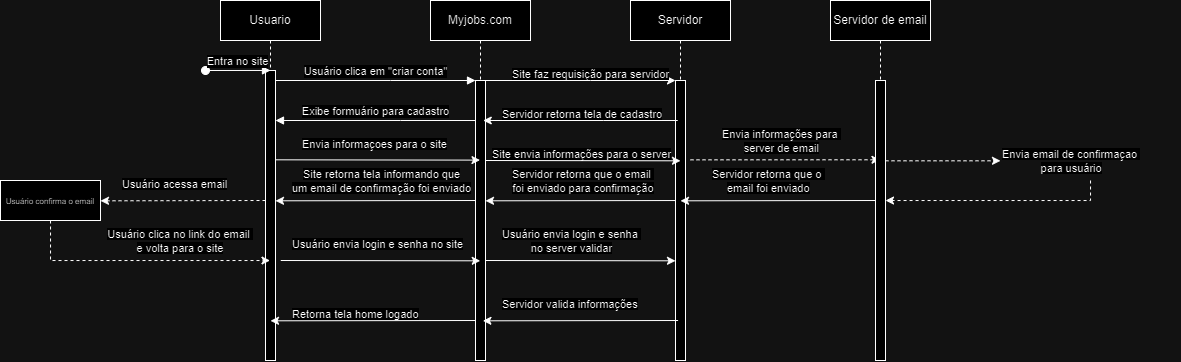

The diagram above was exported from draw.io. Its source (the exported page's mxGraphModel, read from the mxfile embedded in the PNG):
<mxGraphModel dx="1457" dy="299" grid="1" gridSize="10" guides="1" tooltips="1" connect="1" arrows="1" fold="1" page="1" pageScale="1" pageWidth="850" pageHeight="1100" math="0" shadow="0">
  <root>
    <mxCell id="0" />
    <mxCell id="1" parent="0" />
    <mxCell id="aM9ryv3xv72pqoxQDRHE-1" value="Usuario" style="shape=umlLifeline;perimeter=lifelinePerimeter;whiteSpace=wrap;html=1;container=0;dropTarget=0;collapsible=0;recursiveResize=0;outlineConnect=0;portConstraint=eastwest;newEdgeStyle={&quot;edgeStyle&quot;:&quot;elbowEdgeStyle&quot;,&quot;elbow&quot;:&quot;vertical&quot;,&quot;curved&quot;:0,&quot;rounded&quot;:0};" parent="1" vertex="1">
      <mxGeometry x="10" y="40" width="100" height="360" as="geometry" />
    </mxCell>
    <mxCell id="aM9ryv3xv72pqoxQDRHE-2" value="" style="html=1;points=[];perimeter=orthogonalPerimeter;outlineConnect=0;targetShapes=umlLifeline;portConstraint=eastwest;newEdgeStyle={&quot;edgeStyle&quot;:&quot;elbowEdgeStyle&quot;,&quot;elbow&quot;:&quot;vertical&quot;,&quot;curved&quot;:0,&quot;rounded&quot;:0};" parent="aM9ryv3xv72pqoxQDRHE-1" vertex="1">
      <mxGeometry x="45" y="70" width="10" height="290" as="geometry" />
    </mxCell>
    <mxCell id="aM9ryv3xv72pqoxQDRHE-3" value="Entra no site" style="html=1;verticalAlign=bottom;startArrow=oval;endArrow=block;startSize=8;edgeStyle=elbowEdgeStyle;elbow=vertical;curved=0;rounded=0;" parent="aM9ryv3xv72pqoxQDRHE-1" target="aM9ryv3xv72pqoxQDRHE-2" edge="1">
      <mxGeometry relative="1" as="geometry">
        <mxPoint x="-15" y="70" as="sourcePoint" />
      </mxGeometry>
    </mxCell>
    <mxCell id="aM9ryv3xv72pqoxQDRHE-5" value="Myjobs.com" style="shape=umlLifeline;perimeter=lifelinePerimeter;whiteSpace=wrap;html=1;container=0;dropTarget=0;collapsible=0;recursiveResize=0;outlineConnect=0;portConstraint=eastwest;newEdgeStyle={&quot;edgeStyle&quot;:&quot;elbowEdgeStyle&quot;,&quot;elbow&quot;:&quot;vertical&quot;,&quot;curved&quot;:0,&quot;rounded&quot;:0};" parent="1" vertex="1">
      <mxGeometry x="220" y="40" width="100" height="360" as="geometry" />
    </mxCell>
    <mxCell id="aM9ryv3xv72pqoxQDRHE-6" value="" style="html=1;points=[];perimeter=orthogonalPerimeter;outlineConnect=0;targetShapes=umlLifeline;portConstraint=eastwest;newEdgeStyle={&quot;edgeStyle&quot;:&quot;elbowEdgeStyle&quot;,&quot;elbow&quot;:&quot;vertical&quot;,&quot;curved&quot;:0,&quot;rounded&quot;:0};" parent="aM9ryv3xv72pqoxQDRHE-5" vertex="1">
      <mxGeometry x="45" y="80" width="10" height="280" as="geometry" />
    </mxCell>
    <mxCell id="aM9ryv3xv72pqoxQDRHE-7" value="Usuário clica em &quot;criar conta&quot;" style="html=1;verticalAlign=bottom;endArrow=block;edgeStyle=elbowEdgeStyle;elbow=vertical;curved=0;rounded=0;" parent="1" source="aM9ryv3xv72pqoxQDRHE-2" target="aM9ryv3xv72pqoxQDRHE-6" edge="1">
      <mxGeometry relative="1" as="geometry">
        <mxPoint x="195" y="130" as="sourcePoint" />
        <Array as="points">
          <mxPoint x="180" y="120" />
        </Array>
      </mxGeometry>
    </mxCell>
    <mxCell id="aM9ryv3xv72pqoxQDRHE-9" value="Exibe formuário para cadastro" style="html=1;verticalAlign=bottom;endArrow=block;edgeStyle=elbowEdgeStyle;elbow=vertical;curved=0;rounded=0;" parent="1" source="aM9ryv3xv72pqoxQDRHE-6" target="aM9ryv3xv72pqoxQDRHE-2" edge="1">
      <mxGeometry relative="1" as="geometry">
        <mxPoint x="175" y="160" as="sourcePoint" />
        <Array as="points">
          <mxPoint x="190" y="160" />
        </Array>
        <mxPoint x="95" y="160" as="targetPoint" />
      </mxGeometry>
    </mxCell>
    <mxCell id="_tOqRgJepH0jZyvr12G_-5" value="Servidor" style="shape=umlLifeline;perimeter=lifelinePerimeter;whiteSpace=wrap;html=1;container=0;dropTarget=0;collapsible=0;recursiveResize=0;outlineConnect=0;portConstraint=eastwest;newEdgeStyle={&quot;edgeStyle&quot;:&quot;elbowEdgeStyle&quot;,&quot;elbow&quot;:&quot;vertical&quot;,&quot;curved&quot;:0,&quot;rounded&quot;:0};" vertex="1" parent="1">
      <mxGeometry x="420" y="40" width="100" height="360" as="geometry" />
    </mxCell>
    <mxCell id="_tOqRgJepH0jZyvr12G_-6" value="" style="html=1;points=[];perimeter=orthogonalPerimeter;outlineConnect=0;targetShapes=umlLifeline;portConstraint=eastwest;newEdgeStyle={&quot;edgeStyle&quot;:&quot;elbowEdgeStyle&quot;,&quot;elbow&quot;:&quot;vertical&quot;,&quot;curved&quot;:0,&quot;rounded&quot;:0};" vertex="1" parent="_tOqRgJepH0jZyvr12G_-5">
      <mxGeometry x="45" y="80" width="10" height="280" as="geometry" />
    </mxCell>
    <mxCell id="_tOqRgJepH0jZyvr12G_-8" value="" style="endArrow=classic;html=1;rounded=0;" edge="1" parent="1" source="aM9ryv3xv72pqoxQDRHE-5" target="_tOqRgJepH0jZyvr12G_-6">
      <mxGeometry width="50" height="50" relative="1" as="geometry">
        <mxPoint x="290" y="170" as="sourcePoint" />
        <mxPoint x="340" y="120" as="targetPoint" />
        <Array as="points">
          <mxPoint x="380" y="120" />
        </Array>
      </mxGeometry>
    </mxCell>
    <mxCell id="_tOqRgJepH0jZyvr12G_-9" value="&lt;span style=&quot;color: rgb(0, 0, 0); font-family: Helvetica; font-size: 11px; font-style: normal; font-variant-ligatures: normal; font-variant-caps: normal; font-weight: 400; letter-spacing: normal; orphans: 2; text-align: center; text-indent: 0px; text-transform: none; widows: 2; word-spacing: 0px; -webkit-text-stroke-width: 0px; white-space: nowrap; background-color: rgb(255, 255, 255); text-decoration-thickness: initial; text-decoration-style: initial; text-decoration-color: initial; display: inline !important; float: none;&quot;&gt;Site faz requisição para servidor&lt;/span&gt;" style="text;whiteSpace=wrap;html=1;" vertex="1" parent="1">
      <mxGeometry x="300" y="100" width="180" height="40" as="geometry" />
    </mxCell>
    <mxCell id="_tOqRgJepH0jZyvr12G_-10" value="&lt;span style=&quot;color: rgb(0, 0, 0); font-family: Helvetica; font-size: 11px; font-style: normal; font-variant-ligatures: normal; font-variant-caps: normal; font-weight: 400; letter-spacing: normal; orphans: 2; text-align: center; text-indent: 0px; text-transform: none; widows: 2; word-spacing: 0px; -webkit-text-stroke-width: 0px; white-space: nowrap; background-color: rgb(255, 255, 255); text-decoration-thickness: initial; text-decoration-style: initial; text-decoration-color: initial; display: inline !important; float: none;&quot;&gt;Servidor retorna tela de cadastro&lt;/span&gt;" style="text;whiteSpace=wrap;html=1;" vertex="1" parent="1">
      <mxGeometry x="290" y="140" width="180" height="40" as="geometry" />
    </mxCell>
    <mxCell id="_tOqRgJepH0jZyvr12G_-11" value="" style="endArrow=classic;html=1;rounded=0;" edge="1" parent="1">
      <mxGeometry width="50" height="50" relative="1" as="geometry">
        <mxPoint x="467.25" y="160" as="sourcePoint" />
        <mxPoint x="272.7499999999999" y="160" as="targetPoint" />
        <Array as="points">
          <mxPoint x="392.75" y="160" />
        </Array>
      </mxGeometry>
    </mxCell>
    <mxCell id="_tOqRgJepH0jZyvr12G_-15" style="edgeStyle=elbowEdgeStyle;rounded=0;orthogonalLoop=1;jettySize=auto;html=1;elbow=vertical;curved=0;" edge="1" parent="1">
      <mxGeometry relative="1" as="geometry">
        <mxPoint x="275.4999999999999" y="199.9979310344828" as="sourcePoint" />
        <mxPoint x="470" y="199.9979310344828" as="targetPoint" />
      </mxGeometry>
    </mxCell>
    <mxCell id="_tOqRgJepH0jZyvr12G_-16" value="&lt;div style=&quot;text-align: center;&quot;&gt;&lt;span style=&quot;font-size: 11px; text-wrap: nowrap; background-color: rgb(255, 255, 255);&quot;&gt;Site envia informações para o server&lt;/span&gt;&lt;/div&gt;" style="text;whiteSpace=wrap;html=1;" vertex="1" parent="1">
      <mxGeometry x="280" y="180" width="180" height="40" as="geometry" />
    </mxCell>
    <mxCell id="_tOqRgJepH0jZyvr12G_-17" style="edgeStyle=elbowEdgeStyle;rounded=0;orthogonalLoop=1;jettySize=auto;html=1;elbow=vertical;curved=0;" edge="1" parent="1">
      <mxGeometry relative="1" as="geometry">
        <mxPoint x="465" y="240.0279310344828" as="sourcePoint" />
        <mxPoint x="274.9999999999999" y="240.0279310344828" as="targetPoint" />
      </mxGeometry>
    </mxCell>
    <mxCell id="_tOqRgJepH0jZyvr12G_-23" style="edgeStyle=orthogonalEdgeStyle;rounded=0;orthogonalLoop=1;jettySize=auto;html=1;dashed=1;" edge="1" parent="1" target="_tOqRgJepH0jZyvr12G_-24">
      <mxGeometry relative="1" as="geometry">
        <mxPoint x="670" y="199.31" as="targetPoint" />
        <mxPoint x="480" y="199.3444827586207" as="sourcePoint" />
        <Array as="points">
          <mxPoint x="600" y="200" />
          <mxPoint x="600" y="200" />
        </Array>
      </mxGeometry>
    </mxCell>
    <mxCell id="_tOqRgJepH0jZyvr12G_-18" value="&lt;div style=&quot;text-align: center;&quot;&gt;&lt;span style=&quot;font-size: 11px; text-wrap: nowrap; background-color: rgb(255, 255, 255);&quot;&gt;Servidor retorna que o email&amp;nbsp;&lt;/span&gt;&lt;/div&gt;&lt;div style=&quot;text-align: center;&quot;&gt;&lt;span style=&quot;font-size: 11px; text-wrap: nowrap; background-color: rgb(255, 255, 255);&quot;&gt;foi enviado para confirmação&lt;/span&gt;&lt;/div&gt;" style="text;whiteSpace=wrap;html=1;" vertex="1" parent="1">
      <mxGeometry x="300" y="200" width="180" height="40" as="geometry" />
    </mxCell>
    <mxCell id="_tOqRgJepH0jZyvr12G_-19" style="edgeStyle=elbowEdgeStyle;rounded=0;orthogonalLoop=1;jettySize=auto;html=1;elbow=vertical;curved=0;" edge="1" parent="1" target="aM9ryv3xv72pqoxQDRHE-2">
      <mxGeometry relative="1" as="geometry">
        <mxPoint x="264.9999999999999" y="239.9979310344828" as="sourcePoint" />
        <mxPoint x="89.81034482758628" y="239.9979310344828" as="targetPoint" />
      </mxGeometry>
    </mxCell>
    <mxCell id="_tOqRgJepH0jZyvr12G_-20" value="&lt;div style=&quot;text-align: center;&quot;&gt;&lt;span style=&quot;font-size: 11px; text-wrap: nowrap; background-color: rgb(255, 255, 255);&quot;&gt;Site retorna tela informando que&lt;/span&gt;&lt;/div&gt;&lt;div style=&quot;text-align: center;&quot;&gt;&lt;span style=&quot;font-size: 11px; text-wrap: nowrap; background-color: rgb(255, 255, 255);&quot;&gt;um email de confirmação foi enviado&lt;/span&gt;&lt;/div&gt;" style="text;whiteSpace=wrap;html=1;" vertex="1" parent="1">
      <mxGeometry x="80" y="200" width="180" height="40" as="geometry" />
    </mxCell>
    <mxCell id="_tOqRgJepH0jZyvr12G_-21" style="edgeStyle=elbowEdgeStyle;rounded=0;orthogonalLoop=1;jettySize=auto;html=1;elbow=vertical;curved=0;" edge="1" parent="1">
      <mxGeometry relative="1" as="geometry">
        <mxPoint x="70.25" y="300" as="sourcePoint" />
        <mxPoint x="269.75" y="300.0031034482759" as="targetPoint" />
      </mxGeometry>
    </mxCell>
    <mxCell id="_tOqRgJepH0jZyvr12G_-22" style="edgeStyle=elbowEdgeStyle;rounded=0;orthogonalLoop=1;jettySize=auto;html=1;elbow=vertical;curved=0;" edge="1" parent="1">
      <mxGeometry relative="1" as="geometry">
        <mxPoint x="274.9999999999999" y="300.0003448275863" as="sourcePoint" />
        <mxPoint x="465" y="300.0003448275863" as="targetPoint" />
      </mxGeometry>
    </mxCell>
    <mxCell id="_tOqRgJepH0jZyvr12G_-24" value="Servidor de email" style="shape=umlLifeline;perimeter=lifelinePerimeter;whiteSpace=wrap;html=1;container=0;dropTarget=0;collapsible=0;recursiveResize=0;outlineConnect=0;portConstraint=eastwest;newEdgeStyle={&quot;edgeStyle&quot;:&quot;elbowEdgeStyle&quot;,&quot;elbow&quot;:&quot;vertical&quot;,&quot;curved&quot;:0,&quot;rounded&quot;:0};" vertex="1" parent="1">
      <mxGeometry x="620" y="40" width="100" height="360" as="geometry" />
    </mxCell>
    <mxCell id="_tOqRgJepH0jZyvr12G_-25" value="" style="html=1;points=[];perimeter=orthogonalPerimeter;outlineConnect=0;targetShapes=umlLifeline;portConstraint=eastwest;newEdgeStyle={&quot;edgeStyle&quot;:&quot;elbowEdgeStyle&quot;,&quot;elbow&quot;:&quot;vertical&quot;,&quot;curved&quot;:0,&quot;rounded&quot;:0};" vertex="1" parent="_tOqRgJepH0jZyvr12G_-24">
      <mxGeometry x="45" y="80" width="10" height="280" as="geometry" />
    </mxCell>
    <mxCell id="_tOqRgJepH0jZyvr12G_-27" value="&lt;div style=&quot;text-align: center;&quot;&gt;&lt;span style=&quot;font-size: 11px; text-wrap: nowrap; background-color: rgb(255, 255, 255);&quot;&gt;Envia informações para&amp;nbsp;&lt;/span&gt;&lt;/div&gt;&lt;div style=&quot;text-align: center;&quot;&gt;&lt;span style=&quot;font-size: 11px; text-wrap: nowrap; background-color: rgb(255, 255, 255);&quot;&gt;server de email&lt;/span&gt;&lt;/div&gt;" style="text;whiteSpace=wrap;html=1;" vertex="1" parent="1">
      <mxGeometry x="510" y="160" width="180" height="40" as="geometry" />
    </mxCell>
    <mxCell id="_tOqRgJepH0jZyvr12G_-31" style="edgeStyle=orthogonalEdgeStyle;rounded=0;orthogonalLoop=1;jettySize=auto;html=1;dashed=1;" edge="1" parent="1" source="_tOqRgJepH0jZyvr12G_-29" target="_tOqRgJepH0jZyvr12G_-25">
      <mxGeometry relative="1" as="geometry">
        <Array as="points">
          <mxPoint x="880" y="240" />
        </Array>
      </mxGeometry>
    </mxCell>
    <mxCell id="_tOqRgJepH0jZyvr12G_-29" value="&lt;div style=&quot;text-align: center;&quot;&gt;&lt;span style=&quot;font-size: 11px; text-wrap: nowrap; background-color: rgb(255, 255, 255);&quot;&gt;Envia email de confirmaçao&amp;nbsp;&lt;/span&gt;&lt;/div&gt;&lt;div style=&quot;text-align: center;&quot;&gt;&lt;span style=&quot;font-size: 11px; text-wrap: nowrap; background-color: rgb(255, 255, 255);&quot;&gt;para usuário&lt;/span&gt;&lt;/div&gt;" style="text;whiteSpace=wrap;html=1;" vertex="1" parent="1">
      <mxGeometry x="790" y="180" width="180" height="40" as="geometry" />
    </mxCell>
    <mxCell id="_tOqRgJepH0jZyvr12G_-30" style="edgeStyle=elbowEdgeStyle;rounded=0;orthogonalLoop=1;jettySize=auto;html=1;elbow=vertical;curved=0;dashed=1;" edge="1" parent="1" source="_tOqRgJepH0jZyvr12G_-25" target="_tOqRgJepH0jZyvr12G_-29">
      <mxGeometry relative="1" as="geometry" />
    </mxCell>
    <mxCell id="_tOqRgJepH0jZyvr12G_-32" value="&lt;div style=&quot;text-align: center;&quot;&gt;&lt;br&gt;&lt;/div&gt;" style="text;whiteSpace=wrap;html=1;" vertex="1" parent="1">
      <mxGeometry x="690" y="210" width="180" height="40" as="geometry" />
    </mxCell>
    <mxCell id="_tOqRgJepH0jZyvr12G_-33" style="edgeStyle=elbowEdgeStyle;rounded=0;orthogonalLoop=1;jettySize=auto;html=1;elbow=vertical;curved=0;" edge="1" parent="1">
      <mxGeometry relative="1" as="geometry">
        <mxPoint x="665.19" y="240.00034482758628" as="sourcePoint" />
        <mxPoint x="470.00034482758605" y="240.00034482758628" as="targetPoint" />
      </mxGeometry>
    </mxCell>
    <mxCell id="_tOqRgJepH0jZyvr12G_-34" value="&lt;div style=&quot;text-align: center;&quot;&gt;&lt;span style=&quot;font-size: 11px; text-wrap: nowrap; background-color: rgb(255, 255, 255);&quot;&gt;Servidor retorna que o&amp;nbsp;&lt;/span&gt;&lt;/div&gt;&lt;div style=&quot;text-align: center;&quot;&gt;&lt;span style=&quot;font-size: 11px; text-wrap: nowrap; background-color: rgb(255, 255, 255);&quot;&gt;email foi enviado&lt;/span&gt;&lt;/div&gt;" style="text;whiteSpace=wrap;html=1;" vertex="1" parent="1">
      <mxGeometry x="500" y="200" width="180" height="40" as="geometry" />
    </mxCell>
    <mxCell id="_tOqRgJepH0jZyvr12G_-35" style="edgeStyle=elbowEdgeStyle;rounded=0;orthogonalLoop=1;jettySize=auto;html=1;elbow=vertical;curved=0;" edge="1" parent="1">
      <mxGeometry relative="1" as="geometry">
        <mxPoint x="65" y="199.31310344827594" as="sourcePoint" />
        <mxPoint x="269.5000000000002" y="199.31310344827594" as="targetPoint" />
      </mxGeometry>
    </mxCell>
    <mxCell id="_tOqRgJepH0jZyvr12G_-36" value="&lt;span style=&quot;color: rgb(0, 0, 0); font-family: Helvetica; font-size: 11px; font-style: normal; font-variant-ligatures: normal; font-variant-caps: normal; font-weight: 400; letter-spacing: normal; orphans: 2; text-align: center; text-indent: 0px; text-transform: none; widows: 2; word-spacing: 0px; -webkit-text-stroke-width: 0px; white-space: nowrap; background-color: rgb(255, 255, 255); text-decoration-thickness: initial; text-decoration-style: initial; text-decoration-color: initial; display: inline !important; float: none;&quot;&gt;Envia informaçoes para o site&lt;/span&gt;" style="text;whiteSpace=wrap;html=1;" vertex="1" parent="1">
      <mxGeometry x="90" y="170" width="180" height="40" as="geometry" />
    </mxCell>
    <mxCell id="_tOqRgJepH0jZyvr12G_-37" style="edgeStyle=elbowEdgeStyle;rounded=0;orthogonalLoop=1;jettySize=auto;html=1;elbow=vertical;curved=0;dashed=1;" edge="1" parent="1">
      <mxGeometry relative="1" as="geometry">
        <mxPoint x="-110" y="240" as="targetPoint" />
        <mxPoint x="55" y="240.00310344827594" as="sourcePoint" />
      </mxGeometry>
    </mxCell>
    <mxCell id="_tOqRgJepH0jZyvr12G_-38" value="&lt;span style=&quot;color: rgb(0, 0, 0); font-family: Helvetica; font-size: 11px; font-style: normal; font-variant-ligatures: normal; font-variant-caps: normal; font-weight: 400; letter-spacing: normal; orphans: 2; text-align: center; text-indent: 0px; text-transform: none; widows: 2; word-spacing: 0px; -webkit-text-stroke-width: 0px; white-space: nowrap; background-color: rgb(255, 255, 255); text-decoration-thickness: initial; text-decoration-style: initial; text-decoration-color: initial; display: inline !important; float: none;&quot;&gt;Usuário acessa email&lt;/span&gt;" style="text;whiteSpace=wrap;html=1;" vertex="1" parent="1">
      <mxGeometry x="-90" y="210" width="180" height="40" as="geometry" />
    </mxCell>
    <mxCell id="_tOqRgJepH0jZyvr12G_-40" style="edgeStyle=orthogonalEdgeStyle;rounded=0;orthogonalLoop=1;jettySize=auto;html=1;dashed=1;" edge="1" parent="1" source="_tOqRgJepH0jZyvr12G_-39" target="aM9ryv3xv72pqoxQDRHE-1">
      <mxGeometry relative="1" as="geometry">
        <Array as="points">
          <mxPoint x="-160" y="300" />
        </Array>
      </mxGeometry>
    </mxCell>
    <mxCell id="_tOqRgJepH0jZyvr12G_-39" value="&lt;span style=&quot;text-wrap: nowrap; background-color: rgb(255, 255, 255);&quot;&gt;&lt;font style=&quot;font-size: 8px;&quot;&gt;Usuário confirma o email&lt;/font&gt;&lt;/span&gt;" style="rounded=0;whiteSpace=wrap;html=1;" vertex="1" parent="1">
      <mxGeometry x="-210" y="220" width="100" height="40" as="geometry" />
    </mxCell>
    <mxCell id="_tOqRgJepH0jZyvr12G_-41" value="&lt;span style=&quot;color: rgb(0, 0, 0); font-family: Helvetica; font-size: 11px; font-style: normal; font-variant-ligatures: normal; font-variant-caps: normal; font-weight: 400; letter-spacing: normal; orphans: 2; text-indent: 0px; text-transform: none; widows: 2; word-spacing: 0px; -webkit-text-stroke-width: 0px; white-space: nowrap; background-color: rgb(255, 255, 255); text-decoration-thickness: initial; text-decoration-style: initial; text-decoration-color: initial; float: none; display: inline !important;&quot;&gt;Usuário clica no link do email&amp;nbsp;&lt;/span&gt;&lt;div&gt;&lt;span style=&quot;color: rgb(0, 0, 0); font-family: Helvetica; font-size: 11px; font-style: normal; font-variant-ligatures: normal; font-variant-caps: normal; font-weight: 400; letter-spacing: normal; orphans: 2; text-indent: 0px; text-transform: none; widows: 2; word-spacing: 0px; -webkit-text-stroke-width: 0px; white-space: nowrap; background-color: rgb(255, 255, 255); text-decoration-thickness: initial; text-decoration-style: initial; text-decoration-color: initial; float: none; display: inline !important;&quot;&gt;e volta para o site&lt;/span&gt;&lt;/div&gt;" style="text;whiteSpace=wrap;html=1;align=center;" vertex="1" parent="1">
      <mxGeometry x="-120" y="260" width="180" height="40" as="geometry" />
    </mxCell>
    <mxCell id="_tOqRgJepH0jZyvr12G_-42" value="&lt;div style=&quot;text-align: center;&quot;&gt;&lt;span style=&quot;font-size: 11px; text-wrap: nowrap; background-color: rgb(255, 255, 255);&quot;&gt;Usuário envia login e senha no site&lt;/span&gt;&lt;/div&gt;" style="text;whiteSpace=wrap;html=1;" vertex="1" parent="1">
      <mxGeometry x="80" y="270" width="180" height="40" as="geometry" />
    </mxCell>
    <mxCell id="_tOqRgJepH0jZyvr12G_-43" value="&lt;div style=&quot;text-align: center;&quot;&gt;&lt;span style=&quot;font-size: 11px; text-wrap: nowrap; background-color: rgb(255, 255, 255);&quot;&gt;Usuário envia login e senha&amp;nbsp;&lt;/span&gt;&lt;/div&gt;&lt;div style=&quot;text-align: center;&quot;&gt;&lt;span style=&quot;font-size: 11px; text-wrap: nowrap; background-color: rgb(255, 255, 255);&quot;&gt;no server&amp;nbsp;&lt;/span&gt;&lt;span style=&quot;background-color: rgb(255, 255, 255); font-size: 11px; text-wrap: nowrap;&quot;&gt;validar&lt;/span&gt;&lt;/div&gt;" style="text;whiteSpace=wrap;html=1;" vertex="1" parent="1">
      <mxGeometry x="290" y="260" width="180" height="40" as="geometry" />
    </mxCell>
    <mxCell id="_tOqRgJepH0jZyvr12G_-44" style="edgeStyle=elbowEdgeStyle;rounded=0;orthogonalLoop=1;jettySize=auto;html=1;elbow=vertical;curved=0;" edge="1" parent="1">
      <mxGeometry relative="1" as="geometry">
        <mxPoint x="467.5900000000002" y="360.0003448275863" as="sourcePoint" />
        <mxPoint x="272.40034482758625" y="360.0003448275863" as="targetPoint" />
      </mxGeometry>
    </mxCell>
    <mxCell id="_tOqRgJepH0jZyvr12G_-45" value="&lt;div style=&quot;text-align: center;&quot;&gt;&lt;span style=&quot;font-size: 11px; text-wrap: nowrap; background-color: rgb(255, 255, 255);&quot;&gt;Servidor valida informações&lt;/span&gt;&lt;/div&gt;" style="text;whiteSpace=wrap;html=1;" vertex="1" parent="1">
      <mxGeometry x="290" y="330" width="180" height="40" as="geometry" />
    </mxCell>
    <mxCell id="_tOqRgJepH0jZyvr12G_-46" style="edgeStyle=elbowEdgeStyle;rounded=0;orthogonalLoop=1;jettySize=auto;html=1;elbow=vertical;curved=0;" edge="1" parent="1">
      <mxGeometry relative="1" as="geometry">
        <mxPoint x="265.1900000000002" y="360.0003448275863" as="sourcePoint" />
        <mxPoint x="60.000344827586275" y="360.0003448275863" as="targetPoint" />
      </mxGeometry>
    </mxCell>
    <mxCell id="_tOqRgJepH0jZyvr12G_-47" value="&lt;div style=&quot;text-align: center;&quot;&gt;&lt;span style=&quot;font-size: 11px; text-wrap: nowrap; background-color: rgb(255, 255, 255);&quot;&gt;Retorna tela home logado&lt;/span&gt;&lt;/div&gt;" style="text;whiteSpace=wrap;html=1;" vertex="1" parent="1">
      <mxGeometry x="80" y="340" width="180" height="40" as="geometry" />
    </mxCell>
  </root>
</mxGraphModel>